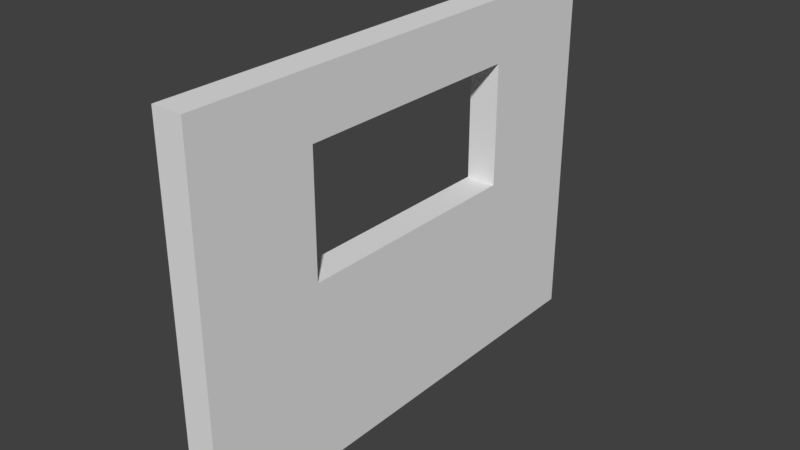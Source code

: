 # Source: LODA_SM_Wall_Window_4x3x0.25.blend  (saved by Blender 2.78.0; exported with 4.5.12 LTS)
import bpy
from mathutils import Matrix  # noqa: F401  (used for matrix-valued properties, if any)

bpy.ops.wm.read_factory_settings(use_empty=True)
scene = bpy.context.scene
scene.name = 'Scene'

# ---- collections
col_collection_1 = bpy.data.collections.new('Collection 1'); scene.collection.children.link(col_collection_1)

# ---- world
world_world = bpy.data.worlds.new('World'); scene.world = world_world
world_world.color = (0.05088, 0.05088, 0.05088)
world_world.use_sun_shadow = False
world_world.sun_shadow_jitter_overblur = 0.0
world_world.cycles.sampling_method = 'MANUAL'

# ---- meshes
me_wall_window_4x3x0_25 = bpy.data.meshes.new('Wall_Window 4x3x0.25')
me_wall_window_4x3x0_25.from_pydata([(0.0, 0.0, 0.0), (0.0, 4.0, 0.0), (0.0, 4.0, 3.0), (0.0, 0.0, 3.0), (0.0, 2.0, 0.0), (0.0, 4.0, 1.5), (0.0, 2.0, 3.0), (0.0, 0.0, 1.5), (0.25, 3.0, 0.0), (0.0, 3.0, 0.0), (0.0, 4.0, 2.5), (0.0, 1.0, 3.0), (0.0, 0.0, 2.5), (0.0, 1.0, 0.0), (0.0, 4.0, 1.5), (0.0, 3.0, 3.0), (0.0, 0.0, 1.5), (0.0, 1.0, 1.5), (0.0, 3.0, 1.5), (0.0, 2.0, 1.5), (0.0, 2.0, 2.5), (0.0, 3.0, 2.5), (0.0, 3.0, 1.5), (0.0, 1.0, 1.5), (0.0, 1.0, 2.5), (0.25, 4.0, 0.0), (0.25, 4.0, 2.5), (0.25, 4.0, 3.0), (0.25, 1.0, 3.0), (0.25, 0.0, 3.0), (0.25, 0.0, 2.5), (0.25, 1.0, 0.0), (0.25, 2.0, 0.0), (0.25, 4.0, 1.5), (0.25, 4.0, 1.5), (0.25, 3.0, 3.0), (0.25, 2.0, 3.0), (0.25, 0.0, 1.5), (0.25, 0.0, 1.5), (0.25, 1.0, 1.5), (0.25, 2.0, 1.5), (0.25, 0.0, 0.0), (0.25, 3.0, 1.5), (0.25, 2.0, 2.5), (0.25, 3.0, 2.5), (0.25, 3.0, 1.5), (0.25, 1.0, 1.5), (0.25, 1.0, 2.5)], [], [(24, 12, 3, 11), (23, 16, 7, 17), (34, 26, 44, 42), (21, 20, 6, 15), (44, 35, 36, 43), (5, 18, 21, 10), (10, 21, 15, 2), (9, 4, 19, 22), (1, 9, 22, 14), (14, 22, 18, 5), (13, 0, 16, 23), (4, 13, 23, 19), (46, 39, 38, 37), (17, 7, 12, 24), (47, 28, 29, 30), (20, 24, 11, 6), (26, 27, 35, 44), (8, 45, 40, 32), (25, 33, 45, 8), (33, 34, 42, 45), (31, 46, 37, 41), (32, 40, 46, 31), (39, 47, 30, 38), (43, 36, 28, 47), (13, 4, 32, 31), (16, 0, 41, 37), (4, 9, 8, 32), (14, 5, 34, 33), (23, 17, 39, 46), (5, 10, 26, 34), (22, 19, 40, 45), (15, 6, 36, 35), (6, 11, 28, 36), (7, 16, 37, 38), (24, 20, 43, 47), (9, 1, 25, 8), (12, 7, 38, 30), (17, 24, 47, 39), (10, 2, 27, 26), (0, 13, 31, 41), (18, 22, 45, 42), (20, 21, 44, 43), (11, 3, 29, 28), (1, 14, 33, 25), (3, 12, 30, 29), (2, 15, 35, 27), (19, 23, 46, 40), (21, 18, 42, 44)])
me_wall_window_4x3x0_25.use_remesh_preserve_volume = False
me_wall_window_4x3x0_25.use_remesh_preserve_attributes = False
me_wall_window_4x3x0_25.use_mirror_vertex_groups = False
me_wall_window_4x3x0_25.update()

# ---- objects
ob_sm_wall_window_4x3x0_25 = bpy.data.objects.new('SM_Wall_Window_4x3x0.25', me_wall_window_4x3x0_25)

# ---- transforms, parenting, visibility, modifiers, constraints
ob_sm_wall_window_4x3x0_25.location = (0.004772, 0.002612, -0.006643)
ob_sm_wall_window_4x3x0_25.lineart.crease_threshold = 0.0

# ---- collection membership
col_collection_1.objects.link(ob_sm_wall_window_4x3x0_25)

# ---- scene / render settings (as saved in the file)
scene.frame_start = 1; scene.frame_end = 250; scene.frame_set(1)
scene.render.engine = 'BLENDER_EEVEE_NEXT'
scene.render.resolution_percentage = 50
scene.render.dither_intensity = 0.0
scene.cycles.use_denoising = False
scene.cycles.samples = 128
scene.cycles.sampling_pattern = 'TABULATED_SOBOL'
scene.cycles.light_sampling_threshold = 0.0
scene.cycles.use_adaptive_sampling = False
scene.cycles.use_light_tree = False
scene.cycles.blur_glossy = 0.0
scene.cycles.sample_clamp_indirect = 0.0
scene.view_settings.view_transform = 'Standard'
bpy.context.view_layer.update()

# ---- added for rendering (the .blend has no active camera and no usable light): camera, sun
cam_auto = bpy.data.cameras.new('AutoCamera')
cam_auto.lens = 50.0
cam_auto.sensor_width = 36.0
cam_auto.clip_end = 1000.0
ob_auto_camera = bpy.data.objects.new('AutoCamera', cam_auto)
scene.collection.objects.link(ob_auto_camera)
ob_auto_camera.location = (4.76167, -3.55567, 5.19888)
ob_auto_camera.rotation_euler = (1.09748, -7.21219e-08, 0.694738)
scene.camera = ob_auto_camera
light_auto_sun = bpy.data.lights.new('AutoSun', 'SUN')
light_auto_sun.energy = 3.0
light_auto_sun.angle = 0.0523599
ob_auto_sun = bpy.data.objects.new('AutoSun', light_auto_sun)
scene.collection.objects.link(ob_auto_sun)
ob_auto_sun.rotation_euler = (0.872665, 0.174533, 0.523599)
bpy.context.view_layer.update()
